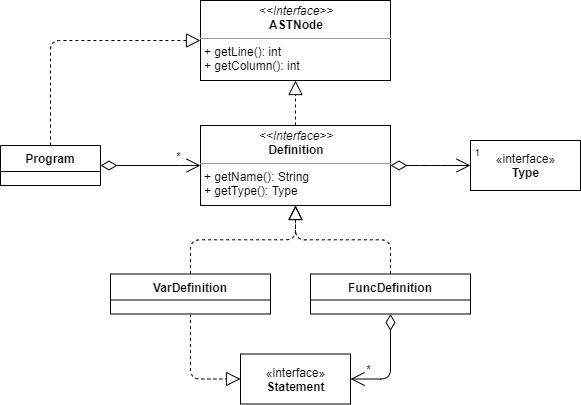

The diagram above was exported from draw.io. Its source (the exported page's mxGraphModel, read from the mxfile embedded in the PNG):
<mxGraphModel dx="868" dy="433" grid="1" gridSize="10" guides="1" tooltips="1" connect="1" arrows="1" fold="1" page="1" pageScale="1" pageWidth="827" pageHeight="1169" math="0" shadow="0">
  <root>
    <mxCell id="uQ18aJPx9VmNMCNnE86C-0" />
    <mxCell id="uQ18aJPx9VmNMCNnE86C-1" parent="uQ18aJPx9VmNMCNnE86C-0" />
    <mxCell id="km_mwf4a_6-q4B6uuuY4-0" value="Program" style="swimlane;fontStyle=1;align=center;verticalAlign=top;childLayout=stackLayout;horizontal=1;startSize=26;horizontalStack=0;resizeParent=1;resizeParentMax=0;resizeLast=0;collapsible=1;marginBottom=0;" parent="uQ18aJPx9VmNMCNnE86C-1" vertex="1">
      <mxGeometry x="90" y="225" width="100" height="40" as="geometry" />
    </mxCell>
    <mxCell id="jVhK2GS197_rKn8vDC3z-0" value="&lt;font style=&quot;font-size: 12px&quot;&gt;*&lt;/font&gt;" style="resizable=0;html=1;align=right;verticalAlign=top;labelBackgroundColor=#ffffff;fontSize=10;direction=north;" parent="uQ18aJPx9VmNMCNnE86C-1" connectable="0" vertex="1">
      <mxGeometry x="250.00333333333373" y="245" as="geometry">
        <mxPoint x="20.5" y="-22.5" as="offset" />
      </mxGeometry>
    </mxCell>
    <mxCell id="jVhK2GS197_rKn8vDC3z-1" value="" style="endArrow=open;html=1;endSize=12;startArrow=diamondThin;startSize=14;startFill=0;edgeStyle=orthogonalEdgeStyle;exitX=1;exitY=0.5;exitDx=0;exitDy=0;entryX=0;entryY=0.5;entryDx=0;entryDy=0;" parent="uQ18aJPx9VmNMCNnE86C-1" source="km_mwf4a_6-q4B6uuuY4-0" target="9QYtU0ANbtpQFOP0qOM0-0" edge="1">
      <mxGeometry relative="1" as="geometry">
        <mxPoint x="110.00000000000023" y="384" as="sourcePoint" />
        <mxPoint x="210" y="200" as="targetPoint" />
        <Array as="points">
          <mxPoint x="280" y="245" />
          <mxPoint x="280" y="245" />
        </Array>
      </mxGeometry>
    </mxCell>
    <mxCell id="jVhK2GS197_rKn8vDC3z-2" value="" style="resizable=0;html=1;align=left;verticalAlign=top;labelBackgroundColor=#ffffff;fontSize=10;" parent="jVhK2GS197_rKn8vDC3z-1" connectable="0" vertex="1">
      <mxGeometry x="-1" relative="1" as="geometry" />
    </mxCell>
    <mxCell id="jVhK2GS197_rKn8vDC3z-3" value="FuncDefinition" style="swimlane;fontStyle=1;align=center;verticalAlign=top;childLayout=stackLayout;horizontal=1;startSize=26;horizontalStack=0;resizeParent=1;resizeParentMax=0;resizeLast=0;collapsible=1;marginBottom=0;" parent="uQ18aJPx9VmNMCNnE86C-1" vertex="1">
      <mxGeometry x="400" y="353.5" width="160" height="40" as="geometry" />
    </mxCell>
    <mxCell id="jVhK2GS197_rKn8vDC3z-4" value="&lt;p style=&quot;margin: 0px ; margin-top: 4px ; text-align: center&quot;&gt;&lt;i&gt;&amp;lt;&amp;lt;Interface&amp;gt;&amp;gt;&lt;/i&gt;&lt;br&gt;&lt;b&gt;ASTNode&lt;/b&gt;&lt;/p&gt;&lt;hr size=&quot;1&quot;&gt;&lt;p style=&quot;margin: 0px ; margin-left: 4px&quot;&gt;+ getLine(): int&lt;br&gt;+ getColumn(): int&lt;/p&gt;" style="verticalAlign=top;align=left;overflow=fill;fontSize=12;fontFamily=Helvetica;html=1;" parent="uQ18aJPx9VmNMCNnE86C-1" vertex="1">
      <mxGeometry x="290" y="80" width="190" height="80" as="geometry" />
    </mxCell>
    <mxCell id="jVhK2GS197_rKn8vDC3z-10" value="" style="endArrow=block;dashed=1;endFill=0;endSize=12;html=1;entryX=0.5;entryY=1;entryDx=0;entryDy=0;exitX=0.5;exitY=0;exitDx=0;exitDy=0;" parent="uQ18aJPx9VmNMCNnE86C-1" source="9QYtU0ANbtpQFOP0qOM0-0" target="jVhK2GS197_rKn8vDC3z-4" edge="1">
      <mxGeometry width="160" relative="1" as="geometry">
        <mxPoint x="385" y="220" as="sourcePoint" />
        <mxPoint x="450" y="350" as="targetPoint" />
      </mxGeometry>
    </mxCell>
    <mxCell id="9QYtU0ANbtpQFOP0qOM0-0" value="&lt;p style=&quot;margin: 0px ; margin-top: 4px ; text-align: center&quot;&gt;&lt;i&gt;&amp;lt;&amp;lt;Interface&amp;gt;&amp;gt;&lt;/i&gt;&lt;br&gt;&lt;b&gt;Definition&lt;/b&gt;&lt;/p&gt;&lt;hr size=&quot;1&quot;&gt;&lt;p style=&quot;margin: 0px ; margin-left: 4px&quot;&gt;+ getName(): String&lt;br&gt;+ getType(): Type&lt;/p&gt;" style="verticalAlign=top;align=left;overflow=fill;fontSize=12;fontFamily=Helvetica;html=1;" parent="uQ18aJPx9VmNMCNnE86C-1" vertex="1">
      <mxGeometry x="290" y="205" width="190" height="80" as="geometry" />
    </mxCell>
    <mxCell id="gbBejGlRI3fDBjm-lO2G-0" value="«interface»&lt;br&gt;&lt;b&gt;Type&lt;/b&gt;" style="html=1;" parent="uQ18aJPx9VmNMCNnE86C-1" vertex="1">
      <mxGeometry x="560" y="220" width="110" height="50" as="geometry" />
    </mxCell>
    <mxCell id="gbBejGlRI3fDBjm-lO2G-1" value="" style="endArrow=open;html=1;endSize=12;startArrow=diamondThin;startSize=14;startFill=0;edgeStyle=orthogonalEdgeStyle;exitX=1;exitY=0.5;exitDx=0;exitDy=0;entryX=0;entryY=0.5;entryDx=0;entryDy=0;" parent="uQ18aJPx9VmNMCNnE86C-1" source="9QYtU0ANbtpQFOP0qOM0-0" target="gbBejGlRI3fDBjm-lO2G-0" edge="1">
      <mxGeometry x="0.122" relative="1" as="geometry">
        <mxPoint x="809.9999999999999" y="208.5" as="sourcePoint" />
        <mxPoint x="940" y="-40" as="targetPoint" />
        <mxPoint as="offset" />
        <Array as="points">
          <mxPoint x="520" y="245.5" />
          <mxPoint x="520" y="245.5" />
        </Array>
      </mxGeometry>
    </mxCell>
    <mxCell id="gbBejGlRI3fDBjm-lO2G-2" value="1" style="resizable=0;html=1;align=right;verticalAlign=top;labelBackgroundColor=#ffffff;fontSize=10;" parent="gbBejGlRI3fDBjm-lO2G-1" connectable="0" vertex="1">
      <mxGeometry x="1" relative="1" as="geometry">
        <mxPoint x="10" y="-25" as="offset" />
      </mxGeometry>
    </mxCell>
    <mxCell id="gbBejGlRI3fDBjm-lO2G-3" value="VarDefinition" style="swimlane;fontStyle=1;align=center;verticalAlign=top;childLayout=stackLayout;horizontal=1;startSize=26;horizontalStack=0;resizeParent=1;resizeParentMax=0;resizeLast=0;collapsible=1;marginBottom=0;" parent="uQ18aJPx9VmNMCNnE86C-1" vertex="1">
      <mxGeometry x="200" y="353.5" width="160" height="40" as="geometry" />
    </mxCell>
    <mxCell id="gbBejGlRI3fDBjm-lO2G-4" value="" style="endArrow=block;dashed=1;endFill=0;endSize=12;html=1;entryX=0.5;entryY=1;entryDx=0;entryDy=0;exitX=0.5;exitY=0;exitDx=0;exitDy=0;edgeStyle=orthogonalEdgeStyle;" parent="uQ18aJPx9VmNMCNnE86C-1" source="gbBejGlRI3fDBjm-lO2G-3" target="9QYtU0ANbtpQFOP0qOM0-0" edge="1">
      <mxGeometry width="160" relative="1" as="geometry">
        <mxPoint x="395" y="215" as="sourcePoint" />
        <mxPoint x="395" y="170" as="targetPoint" />
      </mxGeometry>
    </mxCell>
    <mxCell id="gbBejGlRI3fDBjm-lO2G-5" value="" style="endArrow=block;dashed=1;endFill=0;endSize=12;html=1;entryX=0.5;entryY=1;entryDx=0;entryDy=0;exitX=0.5;exitY=0;exitDx=0;exitDy=0;edgeStyle=orthogonalEdgeStyle;" parent="uQ18aJPx9VmNMCNnE86C-1" source="jVhK2GS197_rKn8vDC3z-3" target="9QYtU0ANbtpQFOP0qOM0-0" edge="1">
      <mxGeometry width="160" relative="1" as="geometry">
        <mxPoint x="290" y="363.5" as="sourcePoint" />
        <mxPoint x="395" y="295" as="targetPoint" />
      </mxGeometry>
    </mxCell>
    <mxCell id="ofDOWEJZGn6YXZWUeBTq-0" value="«interface»&lt;br&gt;&lt;b&gt;Statement&lt;/b&gt;" style="html=1;" parent="uQ18aJPx9VmNMCNnE86C-1" vertex="1">
      <mxGeometry x="330" y="433.5" width="110" height="50" as="geometry" />
    </mxCell>
    <mxCell id="ofDOWEJZGn6YXZWUeBTq-1" value="" style="endArrow=block;dashed=1;endFill=0;endSize=12;html=1;exitX=0.5;exitY=1;exitDx=0;exitDy=0;edgeStyle=orthogonalEdgeStyle;entryX=0;entryY=0.5;entryDx=0;entryDy=0;" parent="uQ18aJPx9VmNMCNnE86C-1" source="gbBejGlRI3fDBjm-lO2G-3" target="ofDOWEJZGn6YXZWUeBTq-0" edge="1">
      <mxGeometry width="160" relative="1" as="geometry">
        <mxPoint x="290" y="363.5" as="sourcePoint" />
        <mxPoint x="190" y="458.5" as="targetPoint" />
      </mxGeometry>
    </mxCell>
    <mxCell id="ofDOWEJZGn6YXZWUeBTq-2" value="&lt;font style=&quot;font-size: 12px&quot;&gt;*&lt;/font&gt;" style="resizable=0;html=1;align=right;verticalAlign=top;labelBackgroundColor=#ffffff;fontSize=10;direction=north;" parent="uQ18aJPx9VmNMCNnE86C-1" connectable="0" vertex="1">
      <mxGeometry x="440.0033333333337" y="458.5" as="geometry">
        <mxPoint x="20.5" y="-22.5" as="offset" />
      </mxGeometry>
    </mxCell>
    <mxCell id="ofDOWEJZGn6YXZWUeBTq-3" value="" style="endArrow=open;html=1;endSize=12;startArrow=diamondThin;startSize=14;startFill=0;edgeStyle=orthogonalEdgeStyle;exitX=0.5;exitY=1;exitDx=0;exitDy=0;entryX=1;entryY=0.5;entryDx=0;entryDy=0;" parent="uQ18aJPx9VmNMCNnE86C-1" source="jVhK2GS197_rKn8vDC3z-3" target="ofDOWEJZGn6YXZWUeBTq-0" edge="1">
      <mxGeometry relative="1" as="geometry">
        <mxPoint x="494" y="458" as="sourcePoint" />
        <mxPoint x="594" y="458" as="targetPoint" />
        <Array as="points">
          <mxPoint x="480" y="458.5" />
        </Array>
      </mxGeometry>
    </mxCell>
    <mxCell id="ofDOWEJZGn6YXZWUeBTq-4" value="" style="resizable=0;html=1;align=left;verticalAlign=top;labelBackgroundColor=#ffffff;fontSize=10;" parent="ofDOWEJZGn6YXZWUeBTq-3" connectable="0" vertex="1">
      <mxGeometry x="-1" relative="1" as="geometry" />
    </mxCell>
    <mxCell id="g5x3Yca_rvlSC9NvFMb5-0" value="" style="endArrow=block;dashed=1;endFill=0;endSize=12;html=1;entryX=0;entryY=0.5;entryDx=0;entryDy=0;exitX=0.5;exitY=0;exitDx=0;exitDy=0;edgeStyle=orthogonalEdgeStyle;" edge="1" parent="uQ18aJPx9VmNMCNnE86C-1" source="km_mwf4a_6-q4B6uuuY4-0" target="jVhK2GS197_rKn8vDC3z-4">
      <mxGeometry width="160" relative="1" as="geometry">
        <mxPoint x="395" y="215" as="sourcePoint" />
        <mxPoint x="395" y="170" as="targetPoint" />
      </mxGeometry>
    </mxCell>
  </root>
</mxGraphModel>